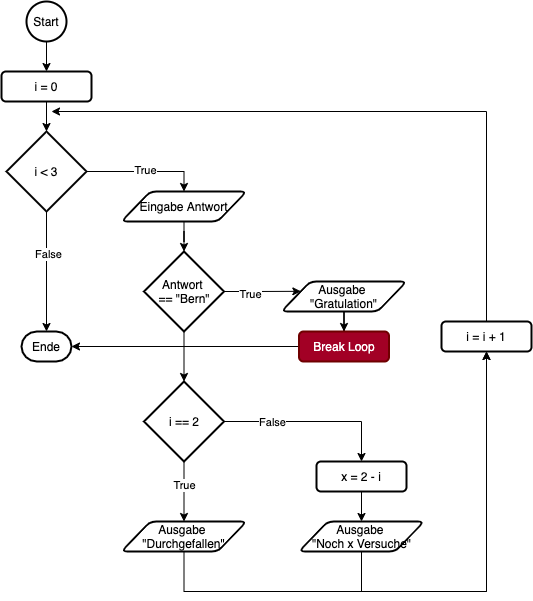

The diagram above was exported from draw.io. Its source (the exported page's mxGraphModel, read from the mxfile embedded in the PNG):
<mxGraphModel dx="675" dy="1307" grid="1" gridSize="10" guides="1" tooltips="1" connect="1" arrows="1" fold="1" page="1" pageScale="1" pageWidth="1169" pageHeight="827" math="0" shadow="0">
  <root>
    <mxCell id="0" />
    <mxCell id="1" parent="0" />
    <mxCell id="58" style="edgeStyle=orthogonalEdgeStyle;rounded=0;orthogonalLoop=1;jettySize=auto;html=1;entryX=0.5;entryY=0;entryDx=0;entryDy=0;" parent="1" source="2" target="57" edge="1">
      <mxGeometry relative="1" as="geometry" />
    </mxCell>
    <mxCell id="2" value="Start" style="strokeWidth=2;html=1;shape=mxgraph.flowchart.start_2;whiteSpace=wrap;" parent="1" vertex="1">
      <mxGeometry x="185" y="-30" width="40" height="40" as="geometry" />
    </mxCell>
    <mxCell id="3" value="Ende" style="strokeWidth=2;html=1;shape=mxgraph.flowchart.terminator;whiteSpace=wrap;" parent="1" vertex="1">
      <mxGeometry x="180" y="300" width="50" height="30" as="geometry" />
    </mxCell>
    <mxCell id="81" style="edgeStyle=orthogonalEdgeStyle;rounded=0;orthogonalLoop=1;jettySize=auto;html=1;entryX=0.5;entryY=0;entryDx=0;entryDy=0;" parent="1" source="4" target="78" edge="1">
      <mxGeometry relative="1" as="geometry" />
    </mxCell>
    <mxCell id="87" value="True" style="edgeLabel;html=1;align=center;verticalAlign=middle;resizable=0;points=[];" parent="81" vertex="1" connectable="0">
      <mxGeometry x="-0.0184" y="2" relative="1" as="geometry">
        <mxPoint as="offset" />
      </mxGeometry>
    </mxCell>
    <mxCell id="85" style="edgeStyle=orthogonalEdgeStyle;rounded=0;orthogonalLoop=1;jettySize=auto;html=1;entryX=0.5;entryY=0;entryDx=0;entryDy=0;entryPerimeter=0;" parent="1" source="4" target="3" edge="1">
      <mxGeometry relative="1" as="geometry" />
    </mxCell>
    <mxCell id="86" value="False" style="edgeLabel;html=1;align=center;verticalAlign=middle;resizable=0;points=[];" parent="85" vertex="1" connectable="0">
      <mxGeometry x="-0.3033" y="1" relative="1" as="geometry">
        <mxPoint as="offset" />
      </mxGeometry>
    </mxCell>
    <mxCell id="4" value="i &amp;lt; 3" style="strokeWidth=2;html=1;shape=mxgraph.flowchart.decision;whiteSpace=wrap;" parent="1" vertex="1">
      <mxGeometry x="165" y="100" width="80" height="80" as="geometry" />
    </mxCell>
    <mxCell id="61" style="edgeStyle=orthogonalEdgeStyle;rounded=0;orthogonalLoop=1;jettySize=auto;html=1;exitX=0.5;exitY=1;exitDx=0;exitDy=0;entryX=0.5;entryY=0;entryDx=0;entryDy=0;entryPerimeter=0;" parent="1" source="57" target="4" edge="1">
      <mxGeometry relative="1" as="geometry">
        <mxPoint x="205" y="100" as="targetPoint" />
      </mxGeometry>
    </mxCell>
    <mxCell id="57" value="&lt;span&gt;i = 0&lt;/span&gt;" style="rounded=1;whiteSpace=wrap;html=1;strokeWidth=2;" parent="1" vertex="1">
      <mxGeometry x="160" y="40" width="90" height="30" as="geometry" />
    </mxCell>
    <mxCell id="89" style="edgeStyle=orthogonalEdgeStyle;rounded=0;orthogonalLoop=1;jettySize=auto;html=1;entryX=0.5;entryY=0;entryDx=0;entryDy=0;entryPerimeter=0;" parent="1" source="78" target="88" edge="1">
      <mxGeometry relative="1" as="geometry" />
    </mxCell>
    <mxCell id="78" value="Eingabe Antwort" style="shape=parallelogram;html=1;strokeWidth=2;perimeter=parallelogramPerimeter;whiteSpace=wrap;rounded=1;arcSize=12;size=0.23;" parent="1" vertex="1">
      <mxGeometry x="280" y="160" width="125" height="30" as="geometry" />
    </mxCell>
    <mxCell id="91" style="edgeStyle=orthogonalEdgeStyle;rounded=0;orthogonalLoop=1;jettySize=auto;html=1;entryX=0.5;entryY=0;entryDx=0;entryDy=0;entryPerimeter=0;" parent="1" source="88" target="97" edge="1">
      <mxGeometry relative="1" as="geometry">
        <mxPoint x="342.5" y="330" as="targetPoint" />
      </mxGeometry>
    </mxCell>
    <mxCell id="116" style="edgeStyle=orthogonalEdgeStyle;rounded=0;orthogonalLoop=1;jettySize=auto;html=1;entryX=0;entryY=0.25;entryDx=0;entryDy=0;" parent="1" source="88" target="95" edge="1">
      <mxGeometry relative="1" as="geometry" />
    </mxCell>
    <mxCell id="120" value="True" style="edgeLabel;html=1;align=center;verticalAlign=middle;resizable=0;points=[];" parent="116" vertex="1" connectable="0">
      <mxGeometry x="-0.2528" y="-2" relative="1" as="geometry">
        <mxPoint x="-3" as="offset" />
      </mxGeometry>
    </mxCell>
    <mxCell id="88" value="Antwort &lt;br&gt;== &quot;Bern&quot;" style="strokeWidth=2;html=1;shape=mxgraph.flowchart.decision;whiteSpace=wrap;" parent="1" vertex="1">
      <mxGeometry x="302.5" y="220" width="80" height="80" as="geometry" />
    </mxCell>
    <mxCell id="94" style="edgeStyle=orthogonalEdgeStyle;rounded=0;orthogonalLoop=1;jettySize=auto;html=1;entryX=0.5;entryY=0;entryDx=0;entryDy=0;" parent="1" source="95" target="96" edge="1">
      <mxGeometry relative="1" as="geometry" />
    </mxCell>
    <mxCell id="95" value="Ausgabe &lt;br&gt;&quot;Gratulation&quot;" style="shape=parallelogram;html=1;strokeWidth=2;perimeter=parallelogramPerimeter;whiteSpace=wrap;rounded=1;arcSize=12;size=0.23;" parent="1" vertex="1">
      <mxGeometry x="440" y="250" width="125" height="30" as="geometry" />
    </mxCell>
    <mxCell id="126" style="edgeStyle=orthogonalEdgeStyle;rounded=0;orthogonalLoop=1;jettySize=auto;html=1;entryX=1;entryY=0.5;entryDx=0;entryDy=0;entryPerimeter=0;" parent="1" source="96" target="3" edge="1">
      <mxGeometry relative="1" as="geometry" />
    </mxCell>
    <mxCell id="96" value="&lt;span&gt;Break Loop&lt;/span&gt;" style="rounded=1;whiteSpace=wrap;html=1;strokeWidth=2;fillColor=#a20025;strokeColor=#6F0000;fontColor=#ffffff;" parent="1" vertex="1">
      <mxGeometry x="457.5" y="300" width="90" height="30" as="geometry" />
    </mxCell>
    <mxCell id="99" style="edgeStyle=orthogonalEdgeStyle;rounded=0;orthogonalLoop=1;jettySize=auto;html=1;entryX=0.5;entryY=0;entryDx=0;entryDy=0;" parent="1" source="97" target="98" edge="1">
      <mxGeometry relative="1" as="geometry" />
    </mxCell>
    <mxCell id="100" value="True" style="edgeLabel;html=1;align=center;verticalAlign=middle;resizable=0;points=[];" parent="99" vertex="1" connectable="0">
      <mxGeometry x="-0.2332" y="3" relative="1" as="geometry">
        <mxPoint x="-3" as="offset" />
      </mxGeometry>
    </mxCell>
    <mxCell id="105" style="edgeStyle=orthogonalEdgeStyle;rounded=0;orthogonalLoop=1;jettySize=auto;html=1;exitX=1;exitY=0.5;exitDx=0;exitDy=0;exitPerimeter=0;entryX=0.5;entryY=0;entryDx=0;entryDy=0;" parent="1" source="97" target="104" edge="1">
      <mxGeometry relative="1" as="geometry" />
    </mxCell>
    <mxCell id="113" value="False" style="edgeLabel;html=1;align=center;verticalAlign=middle;resizable=0;points=[];" parent="105" vertex="1" connectable="0">
      <mxGeometry x="-0.4979" y="-2" relative="1" as="geometry">
        <mxPoint x="3" y="-2" as="offset" />
      </mxGeometry>
    </mxCell>
    <mxCell id="97" value="i == 2" style="strokeWidth=2;html=1;shape=mxgraph.flowchart.decision;whiteSpace=wrap;" parent="1" vertex="1">
      <mxGeometry x="302.5" y="350" width="80" height="80" as="geometry" />
    </mxCell>
    <mxCell id="122" style="edgeStyle=orthogonalEdgeStyle;rounded=0;orthogonalLoop=1;jettySize=auto;html=1;entryX=0.5;entryY=1;entryDx=0;entryDy=0;" parent="1" source="98" target="79" edge="1">
      <mxGeometry relative="1" as="geometry">
        <Array as="points">
          <mxPoint x="342" y="560" />
          <mxPoint x="645" y="560" />
        </Array>
      </mxGeometry>
    </mxCell>
    <mxCell id="98" value="Ausgabe &lt;br&gt;&quot;Durchgefallen&quot;" style="shape=parallelogram;html=1;strokeWidth=2;perimeter=parallelogramPerimeter;whiteSpace=wrap;rounded=1;arcSize=12;size=0.23;" parent="1" vertex="1">
      <mxGeometry x="280" y="490" width="125" height="30" as="geometry" />
    </mxCell>
    <mxCell id="124" style="edgeStyle=orthogonalEdgeStyle;rounded=0;orthogonalLoop=1;jettySize=auto;html=1;entryX=0.5;entryY=1;entryDx=0;entryDy=0;" parent="1" source="101" target="79" edge="1">
      <mxGeometry relative="1" as="geometry">
        <Array as="points">
          <mxPoint x="520" y="560" />
          <mxPoint x="645" y="560" />
        </Array>
      </mxGeometry>
    </mxCell>
    <mxCell id="101" value="Ausgabe &lt;br&gt;&quot;Noch x Versuche&quot;" style="shape=parallelogram;html=1;strokeWidth=2;perimeter=parallelogramPerimeter;whiteSpace=wrap;rounded=1;arcSize=12;size=0.23;" parent="1" vertex="1">
      <mxGeometry x="457.5" y="490" width="125" height="30" as="geometry" />
    </mxCell>
    <mxCell id="106" style="edgeStyle=orthogonalEdgeStyle;rounded=0;orthogonalLoop=1;jettySize=auto;html=1;exitX=0.5;exitY=1;exitDx=0;exitDy=0;entryX=0.5;entryY=0;entryDx=0;entryDy=0;" parent="1" source="104" target="101" edge="1">
      <mxGeometry relative="1" as="geometry" />
    </mxCell>
    <mxCell id="104" value="&lt;span&gt;x = 2 - i&lt;/span&gt;" style="rounded=1;whiteSpace=wrap;html=1;strokeWidth=2;" parent="1" vertex="1">
      <mxGeometry x="475" y="430" width="90" height="30" as="geometry" />
    </mxCell>
    <mxCell id="125" style="edgeStyle=orthogonalEdgeStyle;rounded=0;orthogonalLoop=1;jettySize=auto;html=1;" parent="1" source="79" edge="1">
      <mxGeometry relative="1" as="geometry">
        <mxPoint x="210" y="80" as="targetPoint" />
        <Array as="points">
          <mxPoint x="645" y="80" />
        </Array>
      </mxGeometry>
    </mxCell>
    <mxCell id="79" value="&lt;span&gt;i = i + 1&lt;/span&gt;" style="rounded=1;whiteSpace=wrap;html=1;strokeWidth=2;" parent="1" vertex="1">
      <mxGeometry x="600" y="290" width="90" height="30" as="geometry" />
    </mxCell>
  </root>
</mxGraphModel>